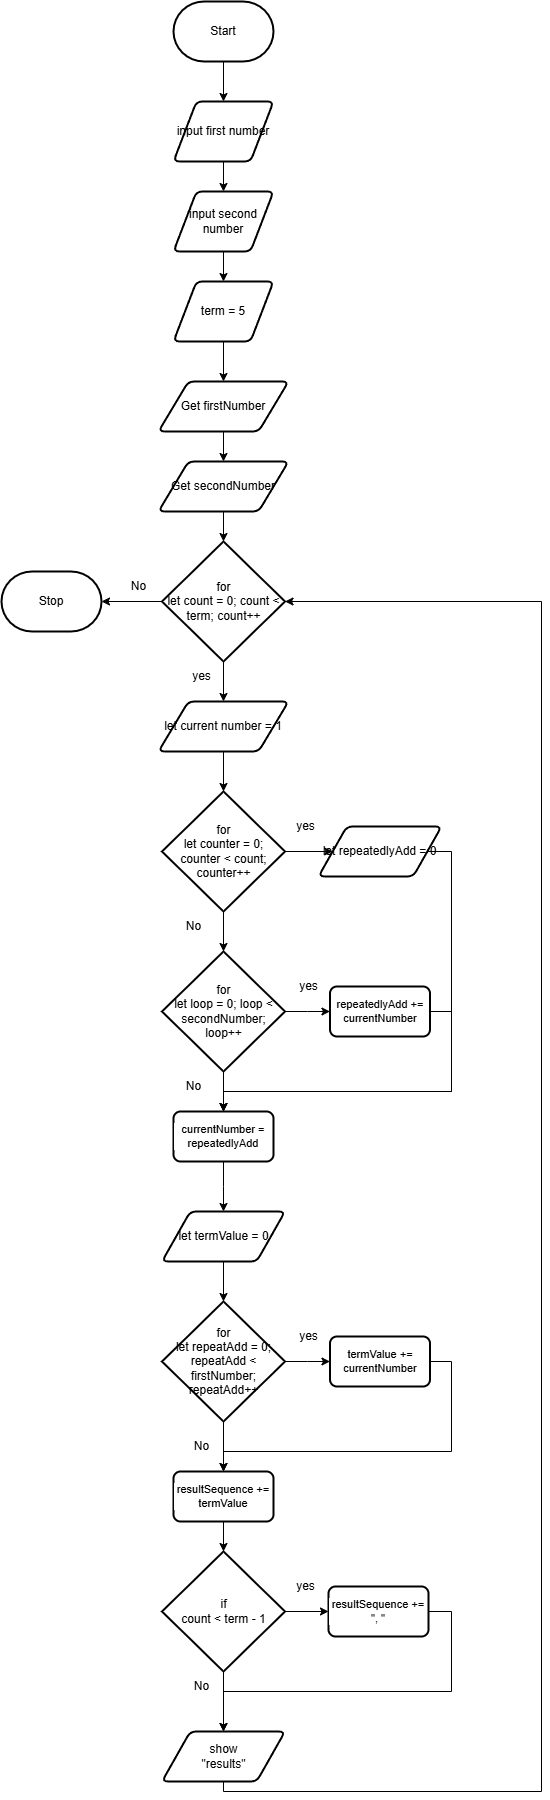

The diagram above was exported from draw.io. Its source (the exported page's mxGraphModel, read from the mxfile embedded in the PNG):
<mxGraphModel dx="1726" dy="1052" grid="1" gridSize="10" guides="1" tooltips="1" connect="1" arrows="1" fold="1" page="1" pageScale="1" pageWidth="850" pageHeight="1100" math="0" shadow="0">
  <root>
    <mxCell id="0" />
    <mxCell id="1" parent="0" />
    <mxCell id="7" style="edgeStyle=orthogonalEdgeStyle;shape=connector;curved=0;rounded=0;html=1;exitX=0.5;exitY=1;exitDx=0;exitDy=0;exitPerimeter=0;entryX=0.5;entryY=0;entryDx=0;entryDy=0;strokeColor=default;align=center;verticalAlign=middle;fontFamily=Helvetica;fontSize=11;fontColor=default;labelBackgroundColor=default;endArrow=classic;" edge="1" parent="1" source="8" target="32">
      <mxGeometry relative="1" as="geometry">
        <mxPoint x="462" y="110" as="targetPoint" />
      </mxGeometry>
    </mxCell>
    <mxCell id="8" value="Start" style="strokeWidth=2;html=1;shape=mxgraph.flowchart.terminator;whiteSpace=wrap;" vertex="1" parent="1">
      <mxGeometry x="412" y="20" width="100" height="60" as="geometry" />
    </mxCell>
    <mxCell id="9" value="Stop" style="strokeWidth=2;html=1;shape=mxgraph.flowchart.terminator;whiteSpace=wrap;" vertex="1" parent="1">
      <mxGeometry x="240" y="590" width="100" height="60" as="geometry" />
    </mxCell>
    <mxCell id="10" value="Get secondNumber" style="shape=parallelogram;html=1;strokeWidth=2;perimeter=parallelogramPerimeter;whiteSpace=wrap;rounded=1;arcSize=12;size=0.23;" vertex="1" parent="1">
      <mxGeometry x="397" y="480" width="130" height="50" as="geometry" />
    </mxCell>
    <mxCell id="37" style="edgeStyle=orthogonalEdgeStyle;shape=connector;rounded=0;html=1;exitX=0.5;exitY=1;exitDx=0;exitDy=0;exitPerimeter=0;strokeColor=default;align=center;verticalAlign=middle;fontFamily=Helvetica;fontSize=11;fontColor=default;labelBackgroundColor=default;endArrow=classic;entryX=0.5;entryY=0;entryDx=0;entryDy=0;" edge="1" parent="1" source="12" target="38">
      <mxGeometry relative="1" as="geometry">
        <mxPoint x="462" y="730" as="targetPoint" />
      </mxGeometry>
    </mxCell>
    <mxCell id="12" value="for&lt;div&gt;let count = 0; count &amp;lt; term; count++&lt;/div&gt;" style="strokeWidth=2;html=1;shape=mxgraph.flowchart.decision;whiteSpace=wrap;" vertex="1" parent="1">
      <mxGeometry x="400.5" y="560" width="123" height="120" as="geometry" />
    </mxCell>
    <mxCell id="13" value="yes" style="text;html=1;align=center;verticalAlign=middle;resizable=0;points=[];autosize=1;strokeColor=none;fillColor=none;" vertex="1" parent="1">
      <mxGeometry x="420" y="680" width="40" height="30" as="geometry" />
    </mxCell>
    <mxCell id="14" value="No" style="text;html=1;align=center;verticalAlign=middle;resizable=0;points=[];autosize=1;strokeColor=none;fillColor=none;" vertex="1" parent="1">
      <mxGeometry x="412" y="930" width="40" height="30" as="geometry" />
    </mxCell>
    <mxCell id="19" style="edgeStyle=orthogonalEdgeStyle;html=1;exitX=0.5;exitY=1;exitDx=0;exitDy=0;entryX=0.5;entryY=0;entryDx=0;entryDy=0;rounded=0;" edge="1" parent="1" source="20" target="10">
      <mxGeometry relative="1" as="geometry" />
    </mxCell>
    <mxCell id="20" value="Get firstNumber" style="shape=parallelogram;html=1;strokeWidth=2;perimeter=parallelogramPerimeter;whiteSpace=wrap;rounded=1;arcSize=12;size=0.23;" vertex="1" parent="1">
      <mxGeometry x="397" y="400" width="130" height="50" as="geometry" />
    </mxCell>
    <mxCell id="22" style="edgeStyle=orthogonalEdgeStyle;shape=connector;curved=0;rounded=0;html=1;entryX=0.5;entryY=0;entryDx=0;entryDy=0;strokeColor=default;align=center;verticalAlign=middle;fontFamily=Helvetica;fontSize=11;fontColor=default;labelBackgroundColor=default;endArrow=classic;exitX=0.5;exitY=1;exitDx=0;exitDy=0;" edge="1" parent="1" source="29" target="20">
      <mxGeometry relative="1" as="geometry">
        <mxPoint x="490" y="421" as="sourcePoint" />
      </mxGeometry>
    </mxCell>
    <mxCell id="29" value="term = 5" style="shape=parallelogram;html=1;strokeWidth=2;perimeter=parallelogramPerimeter;whiteSpace=wrap;rounded=1;arcSize=12;size=0.23;" vertex="1" parent="1">
      <mxGeometry x="412" y="300" width="100" height="60" as="geometry" />
    </mxCell>
    <mxCell id="35" style="edgeStyle=none;html=1;exitX=0.5;exitY=1;exitDx=0;exitDy=0;entryX=0.5;entryY=0;entryDx=0;entryDy=0;" edge="1" parent="1" source="31" target="29">
      <mxGeometry relative="1" as="geometry" />
    </mxCell>
    <mxCell id="31" value="input second number" style="shape=parallelogram;html=1;strokeWidth=2;perimeter=parallelogramPerimeter;whiteSpace=wrap;rounded=1;arcSize=12;size=0.23;" vertex="1" parent="1">
      <mxGeometry x="412" y="210" width="100" height="60" as="geometry" />
    </mxCell>
    <mxCell id="34" style="edgeStyle=none;html=1;exitX=0.5;exitY=1;exitDx=0;exitDy=0;entryX=0.5;entryY=0;entryDx=0;entryDy=0;" edge="1" parent="1" source="32" target="31">
      <mxGeometry relative="1" as="geometry" />
    </mxCell>
    <mxCell id="32" value="input first number" style="shape=parallelogram;html=1;strokeWidth=2;perimeter=parallelogramPerimeter;whiteSpace=wrap;rounded=1;arcSize=12;size=0.23;" vertex="1" parent="1">
      <mxGeometry x="412" y="120" width="100" height="60" as="geometry" />
    </mxCell>
    <mxCell id="36" style="edgeStyle=none;html=1;exitX=0.5;exitY=1;exitDx=0;exitDy=0;entryX=0.5;entryY=0;entryDx=0;entryDy=0;entryPerimeter=0;" edge="1" parent="1" source="10" target="12">
      <mxGeometry relative="1" as="geometry" />
    </mxCell>
    <mxCell id="38" value="let current number = 1" style="shape=parallelogram;html=1;strokeWidth=2;perimeter=parallelogramPerimeter;whiteSpace=wrap;rounded=1;arcSize=12;size=0.23;" vertex="1" parent="1">
      <mxGeometry x="397" y="720" width="130" height="50" as="geometry" />
    </mxCell>
    <mxCell id="69" style="edgeStyle=orthogonalEdgeStyle;shape=connector;rounded=0;html=1;exitX=1;exitY=0.5;exitDx=0;exitDy=0;exitPerimeter=0;strokeColor=default;align=center;verticalAlign=middle;fontFamily=Helvetica;fontSize=11;fontColor=default;labelBackgroundColor=default;endArrow=classic;" edge="1" parent="1" source="39" target="42">
      <mxGeometry relative="1" as="geometry" />
    </mxCell>
    <mxCell id="39" value="for&lt;div&gt;let counter = 0; counter &amp;lt; count; counter++&lt;/div&gt;" style="strokeWidth=2;html=1;shape=mxgraph.flowchart.decision;whiteSpace=wrap;" vertex="1" parent="1">
      <mxGeometry x="400.5" y="810" width="123" height="120" as="geometry" />
    </mxCell>
    <mxCell id="40" style="edgeStyle=orthogonalEdgeStyle;shape=connector;rounded=0;html=1;exitX=0.5;exitY=1;exitDx=0;exitDy=0;entryX=0.5;entryY=0;entryDx=0;entryDy=0;entryPerimeter=0;strokeColor=default;align=center;verticalAlign=middle;fontFamily=Helvetica;fontSize=11;fontColor=default;labelBackgroundColor=default;endArrow=classic;" edge="1" parent="1" source="38" target="39">
      <mxGeometry relative="1" as="geometry" />
    </mxCell>
    <mxCell id="42" value="let repeatedlyAdd = 0" style="shape=parallelogram;html=1;strokeWidth=2;perimeter=parallelogramPerimeter;whiteSpace=wrap;rounded=1;arcSize=12;size=0.23;" vertex="1" parent="1">
      <mxGeometry x="557" y="845" width="123" height="50" as="geometry" />
    </mxCell>
    <mxCell id="44" value="yes" style="text;html=1;align=center;verticalAlign=middle;resizable=0;points=[];autosize=1;strokeColor=none;fillColor=none;" vertex="1" parent="1">
      <mxGeometry x="523.5" y="830" width="40" height="30" as="geometry" />
    </mxCell>
    <mxCell id="57" style="edgeStyle=orthogonalEdgeStyle;shape=connector;rounded=0;html=1;exitX=1;exitY=0.5;exitDx=0;exitDy=0;exitPerimeter=0;strokeColor=default;align=center;verticalAlign=middle;fontFamily=Helvetica;fontSize=11;fontColor=default;labelBackgroundColor=default;endArrow=classic;" edge="1" parent="1" source="45">
      <mxGeometry relative="1" as="geometry">
        <mxPoint x="568.4499999999998" y="1030" as="targetPoint" />
      </mxGeometry>
    </mxCell>
    <mxCell id="90" style="edgeStyle=orthogonalEdgeStyle;shape=connector;rounded=0;html=1;exitX=0.5;exitY=1;exitDx=0;exitDy=0;exitPerimeter=0;entryX=0.5;entryY=0;entryDx=0;entryDy=0;strokeColor=default;align=center;verticalAlign=middle;fontFamily=Helvetica;fontSize=11;fontColor=default;labelBackgroundColor=default;endArrow=classic;" edge="1" parent="1" source="45" target="89">
      <mxGeometry relative="1" as="geometry" />
    </mxCell>
    <mxCell id="45" value="for&lt;div&gt;let loop = 0; loop &amp;lt; secondNumber; loop++&lt;/div&gt;" style="strokeWidth=2;html=1;shape=mxgraph.flowchart.decision;whiteSpace=wrap;" vertex="1" parent="1">
      <mxGeometry x="400.5" y="970" width="123" height="120" as="geometry" />
    </mxCell>
    <mxCell id="82" style="edgeStyle=orthogonalEdgeStyle;shape=connector;rounded=0;html=1;exitX=1;exitY=0.5;exitDx=0;exitDy=0;entryX=0.5;entryY=0;entryDx=0;entryDy=0;strokeColor=default;align=center;verticalAlign=middle;fontFamily=Helvetica;fontSize=11;fontColor=default;labelBackgroundColor=default;endArrow=classic;" edge="1" parent="1" source="101" target="89">
      <mxGeometry relative="1" as="geometry">
        <mxPoint x="668.5500000000002" y="1030" as="sourcePoint" />
        <Array as="points">
          <mxPoint x="690" y="1030" />
          <mxPoint x="690" y="1110" />
          <mxPoint x="462" y="1110" />
        </Array>
      </mxGeometry>
    </mxCell>
    <mxCell id="50" value="yes" style="text;html=1;align=center;verticalAlign=middle;resizable=0;points=[];autosize=1;strokeColor=none;fillColor=none;" vertex="1" parent="1">
      <mxGeometry x="527" y="990" width="40" height="30" as="geometry" />
    </mxCell>
    <mxCell id="67" style="edgeStyle=orthogonalEdgeStyle;shape=connector;rounded=0;html=1;exitX=0;exitY=0.5;exitDx=0;exitDy=0;exitPerimeter=0;entryX=1;entryY=0.5;entryDx=0;entryDy=0;entryPerimeter=0;strokeColor=default;align=center;verticalAlign=middle;fontFamily=Helvetica;fontSize=11;fontColor=default;labelBackgroundColor=default;endArrow=classic;" edge="1" parent="1" source="12" target="9">
      <mxGeometry relative="1" as="geometry" />
    </mxCell>
    <mxCell id="68" value="No" style="text;html=1;align=center;verticalAlign=middle;resizable=0;points=[];autosize=1;strokeColor=none;fillColor=none;" vertex="1" parent="1">
      <mxGeometry x="357" y="590" width="40" height="30" as="geometry" />
    </mxCell>
    <mxCell id="71" style="edgeStyle=orthogonalEdgeStyle;shape=connector;rounded=0;html=1;exitX=0.5;exitY=1;exitDx=0;exitDy=0;exitPerimeter=0;entryX=0.5;entryY=0;entryDx=0;entryDy=0;entryPerimeter=0;strokeColor=default;align=center;verticalAlign=middle;fontFamily=Helvetica;fontSize=11;fontColor=default;labelBackgroundColor=default;endArrow=classic;" edge="1" parent="1" source="39" target="45">
      <mxGeometry relative="1" as="geometry" />
    </mxCell>
    <mxCell id="73" value="No" style="text;html=1;align=center;verticalAlign=middle;resizable=0;points=[];autosize=1;strokeColor=none;fillColor=none;" vertex="1" parent="1">
      <mxGeometry x="412" y="1090" width="40" height="30" as="geometry" />
    </mxCell>
    <mxCell id="88" style="edgeStyle=orthogonalEdgeStyle;shape=connector;rounded=0;html=1;exitX=1;exitY=0.5;exitDx=0;exitDy=0;exitPerimeter=0;strokeColor=default;align=center;verticalAlign=middle;fontFamily=Helvetica;fontSize=11;fontColor=default;labelBackgroundColor=default;endArrow=classic;" edge="1" parent="1" source="76">
      <mxGeometry relative="1" as="geometry">
        <mxPoint x="568.4499999999998" y="1380" as="targetPoint" />
      </mxGeometry>
    </mxCell>
    <mxCell id="93" style="edgeStyle=orthogonalEdgeStyle;shape=connector;rounded=0;html=1;exitX=0.5;exitY=1;exitDx=0;exitDy=0;exitPerimeter=0;strokeColor=default;align=center;verticalAlign=middle;fontFamily=Helvetica;fontSize=11;fontColor=default;labelBackgroundColor=default;endArrow=classic;" edge="1" parent="1" source="76" target="92">
      <mxGeometry relative="1" as="geometry" />
    </mxCell>
    <mxCell id="76" value="for&lt;div&gt;let repeatAdd = 0; repeatAdd &amp;lt; firstNumber; repeatAdd++&lt;/div&gt;" style="strokeWidth=2;html=1;shape=mxgraph.flowchart.decision;whiteSpace=wrap;" vertex="1" parent="1">
      <mxGeometry x="400.5" y="1320" width="123" height="120" as="geometry" />
    </mxCell>
    <mxCell id="77" value="let termValue = 0" style="shape=parallelogram;html=1;strokeWidth=2;perimeter=parallelogramPerimeter;whiteSpace=wrap;rounded=1;arcSize=12;size=0.23;" vertex="1" parent="1">
      <mxGeometry x="400.5" y="1230" width="123" height="50" as="geometry" />
    </mxCell>
    <mxCell id="79" style="edgeStyle=orthogonalEdgeStyle;shape=connector;rounded=0;html=1;exitX=0.5;exitY=1;exitDx=0;exitDy=0;entryX=0.5;entryY=0;entryDx=0;entryDy=0;entryPerimeter=0;strokeColor=default;align=center;verticalAlign=middle;fontFamily=Helvetica;fontSize=11;fontColor=default;labelBackgroundColor=default;endArrow=classic;" edge="1" parent="1" source="77" target="76">
      <mxGeometry relative="1" as="geometry" />
    </mxCell>
    <mxCell id="83" style="edgeStyle=orthogonalEdgeStyle;shape=connector;rounded=0;html=1;exitX=1;exitY=0.5;exitDx=0;exitDy=0;strokeColor=default;align=center;verticalAlign=middle;fontFamily=Helvetica;fontSize=11;fontColor=default;labelBackgroundColor=default;endArrow=classic;entryX=0.5;entryY=0;entryDx=0;entryDy=0;" edge="1" parent="1" source="42" target="89">
      <mxGeometry relative="1" as="geometry">
        <mxPoint x="610" y="980" as="targetPoint" />
        <Array as="points">
          <mxPoint x="690" y="870" />
          <mxPoint x="690" y="1110" />
          <mxPoint x="462" y="1110" />
        </Array>
      </mxGeometry>
    </mxCell>
    <mxCell id="85" value="yes" style="text;html=1;align=center;verticalAlign=middle;resizable=0;points=[];autosize=1;strokeColor=none;fillColor=none;" vertex="1" parent="1">
      <mxGeometry x="527" y="1340" width="40" height="30" as="geometry" />
    </mxCell>
    <mxCell id="94" style="edgeStyle=orthogonalEdgeStyle;shape=connector;rounded=0;html=1;exitX=1;exitY=0.5;exitDx=0;exitDy=0;entryX=0.5;entryY=0;entryDx=0;entryDy=0;strokeColor=default;align=center;verticalAlign=middle;fontFamily=Helvetica;fontSize=11;fontColor=default;labelBackgroundColor=default;endArrow=classic;" edge="1" parent="1" target="92">
      <mxGeometry relative="1" as="geometry">
        <mxPoint x="668.5500000000002" y="1380" as="sourcePoint" />
        <Array as="points">
          <mxPoint x="690" y="1380" />
          <mxPoint x="690" y="1470" />
          <mxPoint x="462" y="1470" />
        </Array>
      </mxGeometry>
    </mxCell>
    <mxCell id="87" value="No" style="text;html=1;align=center;verticalAlign=middle;resizable=0;points=[];autosize=1;strokeColor=none;fillColor=none;" vertex="1" parent="1">
      <mxGeometry x="420" y="1450" width="40" height="30" as="geometry" />
    </mxCell>
    <mxCell id="91" style="edgeStyle=orthogonalEdgeStyle;shape=connector;rounded=0;html=1;exitX=0.5;exitY=1;exitDx=0;exitDy=0;strokeColor=default;align=center;verticalAlign=middle;fontFamily=Helvetica;fontSize=11;fontColor=default;labelBackgroundColor=default;endArrow=classic;" edge="1" parent="1" source="89">
      <mxGeometry relative="1" as="geometry">
        <mxPoint x="462" y="1230" as="targetPoint" />
      </mxGeometry>
    </mxCell>
    <mxCell id="89" value="currentNumber = repeatedlyAdd" style="rounded=1;whiteSpace=wrap;html=1;absoluteArcSize=1;arcSize=14;strokeWidth=2;fontFamily=Helvetica;fontSize=11;fontColor=default;labelBackgroundColor=default;" vertex="1" parent="1">
      <mxGeometry x="412" y="1130" width="100" height="50" as="geometry" />
    </mxCell>
    <mxCell id="92" value="resultSequence += termValue" style="rounded=1;whiteSpace=wrap;html=1;absoluteArcSize=1;arcSize=14;strokeWidth=2;fontFamily=Helvetica;fontSize=11;fontColor=default;labelBackgroundColor=default;" vertex="1" parent="1">
      <mxGeometry x="412" y="1490" width="100" height="50" as="geometry" />
    </mxCell>
    <mxCell id="104" style="edgeStyle=orthogonalEdgeStyle;shape=connector;rounded=0;html=1;exitX=1;exitY=0.5;exitDx=0;exitDy=0;exitPerimeter=0;entryX=0;entryY=0.5;entryDx=0;entryDy=0;strokeColor=default;align=center;verticalAlign=middle;fontFamily=Helvetica;fontSize=11;fontColor=default;labelBackgroundColor=default;endArrow=classic;" edge="1" parent="1" source="98" target="103">
      <mxGeometry relative="1" as="geometry" />
    </mxCell>
    <mxCell id="108" style="edgeStyle=orthogonalEdgeStyle;shape=connector;rounded=0;html=1;exitX=0.5;exitY=1;exitDx=0;exitDy=0;exitPerimeter=0;entryX=0.5;entryY=0;entryDx=0;entryDy=0;strokeColor=default;align=center;verticalAlign=middle;fontFamily=Helvetica;fontSize=11;fontColor=default;labelBackgroundColor=default;endArrow=classic;" edge="1" parent="1" source="98" target="107">
      <mxGeometry relative="1" as="geometry" />
    </mxCell>
    <mxCell id="98" value="if&lt;div&gt;count &amp;lt; term - 1&lt;/div&gt;" style="strokeWidth=2;html=1;shape=mxgraph.flowchart.decision;whiteSpace=wrap;" vertex="1" parent="1">
      <mxGeometry x="400.5" y="1570" width="123" height="120" as="geometry" />
    </mxCell>
    <mxCell id="99" style="edgeStyle=orthogonalEdgeStyle;shape=connector;rounded=0;html=1;exitX=0.5;exitY=1;exitDx=0;exitDy=0;entryX=0.5;entryY=0;entryDx=0;entryDy=0;entryPerimeter=0;strokeColor=default;align=center;verticalAlign=middle;fontFamily=Helvetica;fontSize=11;fontColor=default;labelBackgroundColor=default;endArrow=classic;" edge="1" parent="1" source="92" target="98">
      <mxGeometry relative="1" as="geometry" />
    </mxCell>
    <mxCell id="101" value="repeatedlyAdd += currentNumber" style="rounded=1;whiteSpace=wrap;html=1;absoluteArcSize=1;arcSize=14;strokeWidth=2;fontFamily=Helvetica;fontSize=11;fontColor=default;labelBackgroundColor=default;" vertex="1" parent="1">
      <mxGeometry x="568.5" y="1005" width="100" height="50" as="geometry" />
    </mxCell>
    <mxCell id="102" value="termValue += currentNumber" style="rounded=1;whiteSpace=wrap;html=1;absoluteArcSize=1;arcSize=14;strokeWidth=2;fontFamily=Helvetica;fontSize=11;fontColor=default;labelBackgroundColor=default;" vertex="1" parent="1">
      <mxGeometry x="568.5" y="1355" width="100" height="50" as="geometry" />
    </mxCell>
    <mxCell id="110" style="edgeStyle=orthogonalEdgeStyle;shape=connector;rounded=0;html=1;exitX=1;exitY=0.5;exitDx=0;exitDy=0;entryX=0.5;entryY=0;entryDx=0;entryDy=0;strokeColor=default;align=center;verticalAlign=middle;fontFamily=Helvetica;fontSize=11;fontColor=default;labelBackgroundColor=default;endArrow=classic;" edge="1" parent="1" source="103" target="107">
      <mxGeometry relative="1" as="geometry">
        <Array as="points">
          <mxPoint x="690" y="1630" />
          <mxPoint x="690" y="1710" />
          <mxPoint x="462" y="1710" />
        </Array>
      </mxGeometry>
    </mxCell>
    <mxCell id="103" value="resultSequence += &quot;, &quot;" style="rounded=1;whiteSpace=wrap;html=1;absoluteArcSize=1;arcSize=14;strokeWidth=2;fontFamily=Helvetica;fontSize=11;fontColor=default;labelBackgroundColor=default;" vertex="1" parent="1">
      <mxGeometry x="567" y="1605" width="100" height="50" as="geometry" />
    </mxCell>
    <mxCell id="105" value="yes" style="text;html=1;align=center;verticalAlign=middle;resizable=0;points=[];autosize=1;strokeColor=none;fillColor=none;" vertex="1" parent="1">
      <mxGeometry x="523.5" y="1590" width="40" height="30" as="geometry" />
    </mxCell>
    <mxCell id="107" value="show&lt;div&gt;&quot;results&quot;&lt;/div&gt;" style="shape=parallelogram;html=1;strokeWidth=2;perimeter=parallelogramPerimeter;whiteSpace=wrap;rounded=1;arcSize=12;size=0.23;" vertex="1" parent="1">
      <mxGeometry x="400.5" y="1750" width="123" height="50" as="geometry" />
    </mxCell>
    <mxCell id="109" value="No" style="text;html=1;align=center;verticalAlign=middle;resizable=0;points=[];autosize=1;strokeColor=none;fillColor=none;" vertex="1" parent="1">
      <mxGeometry x="420" y="1690" width="40" height="30" as="geometry" />
    </mxCell>
    <mxCell id="111" style="edgeStyle=orthogonalEdgeStyle;shape=connector;rounded=0;html=1;exitX=0.5;exitY=1;exitDx=0;exitDy=0;entryX=1;entryY=0.5;entryDx=0;entryDy=0;entryPerimeter=0;strokeColor=default;align=center;verticalAlign=middle;fontFamily=Helvetica;fontSize=11;fontColor=default;labelBackgroundColor=default;endArrow=classic;" edge="1" parent="1" source="107" target="12">
      <mxGeometry relative="1" as="geometry">
        <Array as="points">
          <mxPoint x="462" y="1810" />
          <mxPoint x="780" y="1810" />
          <mxPoint x="780" y="620" />
        </Array>
      </mxGeometry>
    </mxCell>
  </root>
</mxGraphModel>